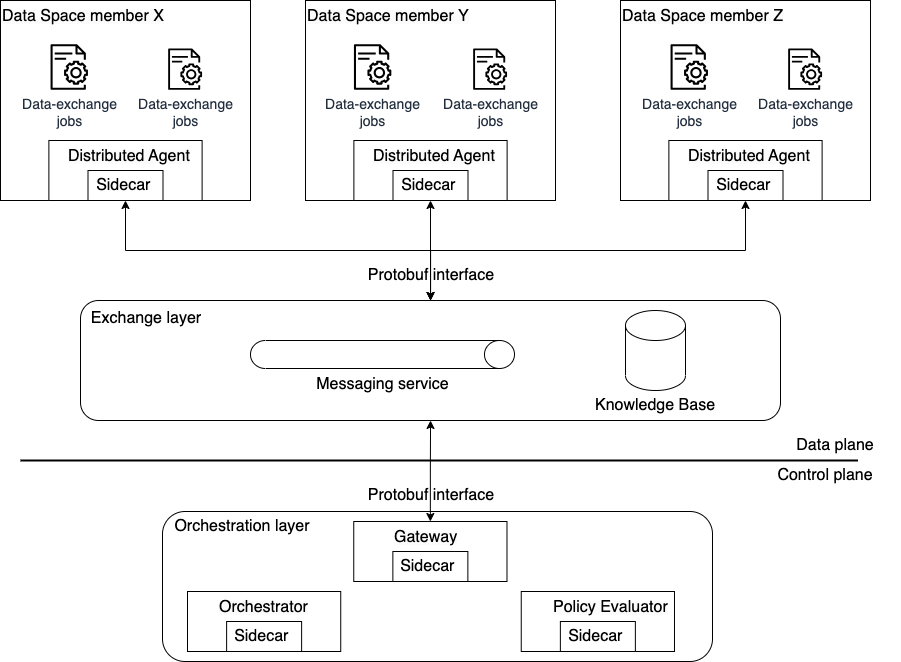

The diagram above was exported from draw.io. Its source (the exported page's mxGraphModel, read from the mxfile embedded in the PNG):
<mxGraphModel dx="1061" dy="774" grid="1" gridSize="10" guides="1" tooltips="1" connect="1" arrows="1" fold="1" page="1" pageScale="1" pageWidth="1169" pageHeight="827" math="0" shadow="0">
  <root>
    <mxCell id="0" />
    <mxCell id="1" parent="0" />
    <mxCell id="4sGJ2YAAaoAhloyrIJhy-109" value="" style="group" vertex="1" connectable="0" parent="1">
      <mxGeometry x="192" y="531" width="550" height="150" as="geometry" />
    </mxCell>
    <mxCell id="4sGJ2YAAaoAhloyrIJhy-12" value="" style="rounded=1;whiteSpace=wrap;html=1;" vertex="1" parent="4sGJ2YAAaoAhloyrIJhy-109">
      <mxGeometry width="550" height="150" as="geometry" />
    </mxCell>
    <mxCell id="4sGJ2YAAaoAhloyrIJhy-22" value="&lt;font style=&quot;font-size: 16px;&quot;&gt;Orchestration layer&lt;/font&gt;" style="text;html=1;strokeColor=none;fillColor=none;align=center;verticalAlign=middle;whiteSpace=wrap;rounded=0;" vertex="1" parent="4sGJ2YAAaoAhloyrIJhy-109">
      <mxGeometry width="160" height="30" as="geometry" />
    </mxCell>
    <mxCell id="4sGJ2YAAaoAhloyrIJhy-112" value="" style="rounded=0;whiteSpace=wrap;html=1;" vertex="1" parent="4sGJ2YAAaoAhloyrIJhy-109">
      <mxGeometry x="191.25" y="10" width="153.24" height="60" as="geometry" />
    </mxCell>
    <mxCell id="4sGJ2YAAaoAhloyrIJhy-113" value="&lt;font style=&quot;font-size: 16px;&quot;&gt;Sidecar&amp;nbsp;&lt;/font&gt;" style="rounded=0;whiteSpace=wrap;html=1;" vertex="1" parent="4sGJ2YAAaoAhloyrIJhy-109">
      <mxGeometry x="230.37" y="40" width="75" height="30" as="geometry" />
    </mxCell>
    <mxCell id="4sGJ2YAAaoAhloyrIJhy-114" value="&lt;span style=&quot;color: rgb(0, 0, 0); font-family: Helvetica; font-style: normal; font-variant-ligatures: normal; font-variant-caps: normal; font-weight: 400; letter-spacing: normal; orphans: 2; text-align: center; text-indent: 0px; text-transform: none; widows: 2; word-spacing: 0px; -webkit-text-stroke-width: 0px; background-color: rgb(251, 251, 251); text-decoration-thickness: initial; text-decoration-style: initial; text-decoration-color: initial; float: none; display: inline !important;&quot;&gt;&lt;font style=&quot;font-size: 16px;&quot;&gt;Gateway&lt;/font&gt;&lt;/span&gt;" style="text;whiteSpace=wrap;html=1;" vertex="1" parent="4sGJ2YAAaoAhloyrIJhy-109">
      <mxGeometry x="230.37" y="10" width="128.38" height="40" as="geometry" />
    </mxCell>
    <mxCell id="4sGJ2YAAaoAhloyrIJhy-119" value="" style="rounded=0;whiteSpace=wrap;html=1;" vertex="1" parent="4sGJ2YAAaoAhloyrIJhy-109">
      <mxGeometry x="358.75" y="80" width="153.24" height="60" as="geometry" />
    </mxCell>
    <mxCell id="4sGJ2YAAaoAhloyrIJhy-120" value="&lt;font style=&quot;font-size: 16px;&quot;&gt;Sidecar&amp;nbsp;&lt;/font&gt;" style="rounded=0;whiteSpace=wrap;html=1;" vertex="1" parent="4sGJ2YAAaoAhloyrIJhy-109">
      <mxGeometry x="397.87" y="110" width="75" height="30" as="geometry" />
    </mxCell>
    <mxCell id="4sGJ2YAAaoAhloyrIJhy-121" value="&lt;span style=&quot;color: rgb(0, 0, 0); font-family: Helvetica; font-style: normal; font-variant-ligatures: normal; font-variant-caps: normal; font-weight: 400; letter-spacing: normal; orphans: 2; text-align: center; text-indent: 0px; text-transform: none; widows: 2; word-spacing: 0px; -webkit-text-stroke-width: 0px; background-color: rgb(251, 251, 251); text-decoration-thickness: initial; text-decoration-style: initial; text-decoration-color: initial; float: none; display: inline !important;&quot;&gt;&lt;font style=&quot;font-size: 16px;&quot;&gt;Policy Evaluator&lt;/font&gt;&lt;/span&gt;" style="text;whiteSpace=wrap;html=1;" vertex="1" parent="4sGJ2YAAaoAhloyrIJhy-109">
      <mxGeometry x="388.75" y="80" width="128.38" height="40" as="geometry" />
    </mxCell>
    <mxCell id="4sGJ2YAAaoAhloyrIJhy-115" value="" style="rounded=0;whiteSpace=wrap;html=1;" vertex="1" parent="4sGJ2YAAaoAhloyrIJhy-109">
      <mxGeometry x="25" y="80" width="153.24" height="60" as="geometry" />
    </mxCell>
    <mxCell id="4sGJ2YAAaoAhloyrIJhy-116" value="&lt;font style=&quot;font-size: 16px;&quot;&gt;Sidecar&amp;nbsp;&lt;/font&gt;" style="rounded=0;whiteSpace=wrap;html=1;" vertex="1" parent="4sGJ2YAAaoAhloyrIJhy-109">
      <mxGeometry x="64.12" y="110" width="75" height="30" as="geometry" />
    </mxCell>
    <mxCell id="4sGJ2YAAaoAhloyrIJhy-117" value="&lt;span style=&quot;color: rgb(0, 0, 0); font-family: Helvetica; font-style: normal; font-variant-ligatures: normal; font-variant-caps: normal; font-weight: 400; letter-spacing: normal; orphans: 2; text-align: center; text-indent: 0px; text-transform: none; widows: 2; word-spacing: 0px; -webkit-text-stroke-width: 0px; background-color: rgb(251, 251, 251); text-decoration-thickness: initial; text-decoration-style: initial; text-decoration-color: initial; float: none; display: inline !important;&quot;&gt;&lt;font style=&quot;font-size: 16px;&quot;&gt;Orchestrator&lt;/font&gt;&lt;/span&gt;" style="text;whiteSpace=wrap;html=1;" vertex="1" parent="4sGJ2YAAaoAhloyrIJhy-109">
      <mxGeometry x="55" y="80" width="128.38" height="40" as="geometry" />
    </mxCell>
    <mxCell id="4sGJ2YAAaoAhloyrIJhy-103" value="" style="group" vertex="1" connectable="0" parent="1">
      <mxGeometry x="110" y="320" width="700" height="120" as="geometry" />
    </mxCell>
    <mxCell id="4sGJ2YAAaoAhloyrIJhy-10" value="" style="rounded=1;whiteSpace=wrap;html=1;" vertex="1" parent="4sGJ2YAAaoAhloyrIJhy-103">
      <mxGeometry width="700" height="120" as="geometry" />
    </mxCell>
    <mxCell id="4sGJ2YAAaoAhloyrIJhy-11" value="&lt;font style=&quot;font-size: 16px;&quot;&gt;Exchange layer&lt;/font&gt;" style="text;html=1;strokeColor=none;fillColor=none;align=center;verticalAlign=middle;whiteSpace=wrap;rounded=0;" vertex="1" parent="4sGJ2YAAaoAhloyrIJhy-103">
      <mxGeometry x="1" y="3" width="130" height="30" as="geometry" />
    </mxCell>
    <mxCell id="4sGJ2YAAaoAhloyrIJhy-101" value="" style="group" vertex="1" connectable="0" parent="4sGJ2YAAaoAhloyrIJhy-103">
      <mxGeometry x="510" y="10" width="130" height="110" as="geometry" />
    </mxCell>
    <mxCell id="4sGJ2YAAaoAhloyrIJhy-13" value="" style="shape=cylinder3;whiteSpace=wrap;html=1;boundedLbl=1;backgroundOutline=1;size=15;" vertex="1" parent="4sGJ2YAAaoAhloyrIJhy-101">
      <mxGeometry x="35" width="60" height="80" as="geometry" />
    </mxCell>
    <mxCell id="4sGJ2YAAaoAhloyrIJhy-21" value="&lt;font style=&quot;font-size: 16px;&quot;&gt;Knowledge Base&lt;/font&gt;" style="text;html=1;strokeColor=none;fillColor=none;align=center;verticalAlign=middle;whiteSpace=wrap;rounded=0;" vertex="1" parent="4sGJ2YAAaoAhloyrIJhy-101">
      <mxGeometry y="80" width="130" height="30" as="geometry" />
    </mxCell>
    <mxCell id="4sGJ2YAAaoAhloyrIJhy-102" value="" style="group" vertex="1" connectable="0" parent="4sGJ2YAAaoAhloyrIJhy-103">
      <mxGeometry x="170" y="40" width="264" height="59" as="geometry" />
    </mxCell>
    <mxCell id="4sGJ2YAAaoAhloyrIJhy-62" value="" style="shape=cylinder3;whiteSpace=wrap;html=1;boundedLbl=1;backgroundOutline=1;size=15;rotation=90;" vertex="1" parent="4sGJ2YAAaoAhloyrIJhy-102">
      <mxGeometry x="118" y="-118" width="28" height="264" as="geometry" />
    </mxCell>
    <mxCell id="4sGJ2YAAaoAhloyrIJhy-63" value="&lt;font style=&quot;font-size: 16px;&quot;&gt;Messaging service&lt;/font&gt;" style="text;html=1;align=center;verticalAlign=middle;resizable=0;points=[];autosize=1;strokeColor=none;fillColor=none;" vertex="1" parent="4sGJ2YAAaoAhloyrIJhy-102">
      <mxGeometry x="52" y="29" width="160" height="30" as="geometry" />
    </mxCell>
    <mxCell id="4sGJ2YAAaoAhloyrIJhy-28" style="edgeStyle=orthogonalEdgeStyle;rounded=0;orthogonalLoop=1;jettySize=auto;html=1;startArrow=classic;startFill=1;" edge="1" parent="1" source="4sGJ2YAAaoAhloyrIJhy-112" target="4sGJ2YAAaoAhloyrIJhy-10">
      <mxGeometry relative="1" as="geometry" />
    </mxCell>
    <mxCell id="4sGJ2YAAaoAhloyrIJhy-14" value="" style="group" vertex="1" connectable="0" parent="1">
      <mxGeometry x="30" y="20" width="250" height="200" as="geometry" />
    </mxCell>
    <mxCell id="4sGJ2YAAaoAhloyrIJhy-25" value="" style="rounded=0;whiteSpace=wrap;html=1;" vertex="1" parent="4sGJ2YAAaoAhloyrIJhy-14">
      <mxGeometry width="250" height="200" as="geometry" />
    </mxCell>
    <mxCell id="4sGJ2YAAaoAhloyrIJhy-3" value="" style="rounded=0;whiteSpace=wrap;html=1;" vertex="1" parent="4sGJ2YAAaoAhloyrIJhy-14">
      <mxGeometry x="48.38" y="140" width="153.24" height="60" as="geometry" />
    </mxCell>
    <mxCell id="4sGJ2YAAaoAhloyrIJhy-23" value="&lt;font style=&quot;font-size: 16px;&quot;&gt;Sidecar&amp;nbsp;&lt;/font&gt;" style="rounded=0;whiteSpace=wrap;html=1;" vertex="1" parent="4sGJ2YAAaoAhloyrIJhy-14">
      <mxGeometry x="87.5" y="170" width="75" height="30" as="geometry" />
    </mxCell>
    <mxCell id="4sGJ2YAAaoAhloyrIJhy-32" value="&lt;font style=&quot;font-size: 14px;&quot;&gt;Data-exchange&lt;br&gt;jobs&lt;/font&gt;" style="sketch=0;outlineConnect=0;fontColor=#232F3E;gradientColor=none;fillColor=#000000;strokeColor=none;dashed=0;verticalLabelPosition=bottom;verticalAlign=top;align=center;html=1;fontSize=12;fontStyle=0;aspect=fixed;pointerEvents=1;shape=mxgraph.aws4.iot_device_jobs_resource;strokeWidth=1;" vertex="1" parent="4sGJ2YAAaoAhloyrIJhy-14">
      <mxGeometry x="167.62" y="47.92" width="34" height="41.44" as="geometry" />
    </mxCell>
    <mxCell id="4sGJ2YAAaoAhloyrIJhy-33" value="&lt;span style=&quot;color: rgb(0, 0, 0); font-family: Helvetica; font-style: normal; font-variant-ligatures: normal; font-variant-caps: normal; font-weight: 400; letter-spacing: normal; orphans: 2; text-align: center; text-indent: 0px; text-transform: none; widows: 2; word-spacing: 0px; -webkit-text-stroke-width: 0px; background-color: rgb(251, 251, 251); text-decoration-thickness: initial; text-decoration-style: initial; text-decoration-color: initial; float: none; display: inline !important;&quot;&gt;&lt;font style=&quot;font-size: 16px;&quot;&gt;Data Space member X&lt;/font&gt;&lt;/span&gt;" style="text;whiteSpace=wrap;html=1;" vertex="1" parent="4sGJ2YAAaoAhloyrIJhy-14">
      <mxGeometry width="180" height="40" as="geometry" />
    </mxCell>
    <mxCell id="4sGJ2YAAaoAhloyrIJhy-34" value="&lt;font style=&quot;font-size: 14px;&quot;&gt;Data-exchange&lt;br&gt;jobs&lt;/font&gt;" style="sketch=0;outlineConnect=0;fontColor=#232F3E;gradientColor=none;fillColor=#000000;strokeColor=none;dashed=0;verticalLabelPosition=bottom;verticalAlign=top;align=center;html=1;fontSize=12;fontStyle=0;aspect=fixed;pointerEvents=1;shape=mxgraph.aws4.iot_device_jobs_resource;strokeWidth=1;" vertex="1" parent="4sGJ2YAAaoAhloyrIJhy-14">
      <mxGeometry x="50" y="43.650000000000006" width="37.5" height="45.71" as="geometry" />
    </mxCell>
    <mxCell id="4sGJ2YAAaoAhloyrIJhy-35" value="&lt;span style=&quot;color: rgb(0, 0, 0); font-family: Helvetica; font-style: normal; font-variant-ligatures: normal; font-variant-caps: normal; font-weight: 400; letter-spacing: normal; orphans: 2; text-align: center; text-indent: 0px; text-transform: none; widows: 2; word-spacing: 0px; -webkit-text-stroke-width: 0px; background-color: rgb(251, 251, 251); text-decoration-thickness: initial; text-decoration-style: initial; text-decoration-color: initial; float: none; display: inline !important;&quot;&gt;&lt;font style=&quot;font-size: 16px;&quot;&gt;Distributed Agent&lt;/font&gt;&lt;/span&gt;" style="text;whiteSpace=wrap;html=1;" vertex="1" parent="4sGJ2YAAaoAhloyrIJhy-14">
      <mxGeometry x="65.62" y="140" width="128.38" height="40" as="geometry" />
    </mxCell>
    <mxCell id="4sGJ2YAAaoAhloyrIJhy-24" style="edgeStyle=orthogonalEdgeStyle;rounded=0;orthogonalLoop=1;jettySize=auto;html=1;startArrow=classic;startFill=1;" edge="1" parent="1" source="4sGJ2YAAaoAhloyrIJhy-23" target="4sGJ2YAAaoAhloyrIJhy-10">
      <mxGeometry relative="1" as="geometry" />
    </mxCell>
    <mxCell id="4sGJ2YAAaoAhloyrIJhy-29" value="" style="endArrow=none;html=1;rounded=0;strokeWidth=2;entryX=0.75;entryY=0;entryDx=0;entryDy=0;" edge="1" parent="1" target="4sGJ2YAAaoAhloyrIJhy-30">
      <mxGeometry width="50" height="50" relative="1" as="geometry">
        <mxPoint x="50" y="480" as="sourcePoint" />
        <mxPoint x="960" y="480" as="targetPoint" />
      </mxGeometry>
    </mxCell>
    <mxCell id="4sGJ2YAAaoAhloyrIJhy-30" value="&lt;font style=&quot;font-size: 16px;&quot;&gt;Control plane&lt;/font&gt;" style="text;html=1;strokeColor=none;fillColor=none;align=center;verticalAlign=middle;whiteSpace=wrap;rounded=0;" vertex="1" parent="1">
      <mxGeometry x="790" y="480" width="130" height="30" as="geometry" />
    </mxCell>
    <mxCell id="4sGJ2YAAaoAhloyrIJhy-31" value="&lt;font style=&quot;font-size: 16px;&quot;&gt;Data plane&lt;/font&gt;" style="text;html=1;strokeColor=none;fillColor=none;align=center;verticalAlign=middle;whiteSpace=wrap;rounded=0;" vertex="1" parent="1">
      <mxGeometry x="800" y="450" width="130" height="30" as="geometry" />
    </mxCell>
    <mxCell id="4sGJ2YAAaoAhloyrIJhy-84" value="" style="group" vertex="1" connectable="0" parent="1">
      <mxGeometry x="335" y="20" width="250" height="200" as="geometry" />
    </mxCell>
    <mxCell id="4sGJ2YAAaoAhloyrIJhy-85" value="" style="rounded=0;whiteSpace=wrap;html=1;" vertex="1" parent="4sGJ2YAAaoAhloyrIJhy-84">
      <mxGeometry width="250" height="200" as="geometry" />
    </mxCell>
    <mxCell id="4sGJ2YAAaoAhloyrIJhy-86" value="" style="rounded=0;whiteSpace=wrap;html=1;" vertex="1" parent="4sGJ2YAAaoAhloyrIJhy-84">
      <mxGeometry x="48.38" y="140" width="153.24" height="60" as="geometry" />
    </mxCell>
    <mxCell id="4sGJ2YAAaoAhloyrIJhy-87" value="&lt;font style=&quot;font-size: 16px;&quot;&gt;Sidecar&amp;nbsp;&lt;/font&gt;" style="rounded=0;whiteSpace=wrap;html=1;" vertex="1" parent="4sGJ2YAAaoAhloyrIJhy-84">
      <mxGeometry x="87.5" y="170" width="75" height="30" as="geometry" />
    </mxCell>
    <mxCell id="4sGJ2YAAaoAhloyrIJhy-88" value="&lt;font style=&quot;font-size: 14px;&quot;&gt;Data-exchange&lt;br&gt;jobs&lt;/font&gt;" style="sketch=0;outlineConnect=0;fontColor=#232F3E;gradientColor=none;fillColor=#000000;strokeColor=none;dashed=0;verticalLabelPosition=bottom;verticalAlign=top;align=center;html=1;fontSize=12;fontStyle=0;aspect=fixed;pointerEvents=1;shape=mxgraph.aws4.iot_device_jobs_resource;strokeWidth=1;" vertex="1" parent="4sGJ2YAAaoAhloyrIJhy-84">
      <mxGeometry x="167.62" y="47.92" width="34" height="41.44" as="geometry" />
    </mxCell>
    <mxCell id="4sGJ2YAAaoAhloyrIJhy-89" value="&lt;span style=&quot;color: rgb(0, 0, 0); font-family: Helvetica; font-style: normal; font-variant-ligatures: normal; font-variant-caps: normal; font-weight: 400; letter-spacing: normal; orphans: 2; text-align: center; text-indent: 0px; text-transform: none; widows: 2; word-spacing: 0px; -webkit-text-stroke-width: 0px; background-color: rgb(251, 251, 251); text-decoration-thickness: initial; text-decoration-style: initial; text-decoration-color: initial; float: none; display: inline !important;&quot;&gt;&lt;font style=&quot;font-size: 16px;&quot;&gt;Data Space member Y&lt;/font&gt;&lt;/span&gt;" style="text;whiteSpace=wrap;html=1;" vertex="1" parent="4sGJ2YAAaoAhloyrIJhy-84">
      <mxGeometry width="180" height="40" as="geometry" />
    </mxCell>
    <mxCell id="4sGJ2YAAaoAhloyrIJhy-90" value="&lt;font style=&quot;font-size: 14px;&quot;&gt;Data-exchange&lt;br&gt;jobs&lt;/font&gt;" style="sketch=0;outlineConnect=0;fontColor=#232F3E;gradientColor=none;fillColor=#000000;strokeColor=none;dashed=0;verticalLabelPosition=bottom;verticalAlign=top;align=center;html=1;fontSize=12;fontStyle=0;aspect=fixed;pointerEvents=1;shape=mxgraph.aws4.iot_device_jobs_resource;strokeWidth=1;" vertex="1" parent="4sGJ2YAAaoAhloyrIJhy-84">
      <mxGeometry x="48.38" y="43.650000000000006" width="37.5" height="45.71" as="geometry" />
    </mxCell>
    <mxCell id="4sGJ2YAAaoAhloyrIJhy-91" value="&lt;span style=&quot;color: rgb(0, 0, 0); font-family: Helvetica; font-style: normal; font-variant-ligatures: normal; font-variant-caps: normal; font-weight: 400; letter-spacing: normal; orphans: 2; text-align: center; text-indent: 0px; text-transform: none; widows: 2; word-spacing: 0px; -webkit-text-stroke-width: 0px; background-color: rgb(251, 251, 251); text-decoration-thickness: initial; text-decoration-style: initial; text-decoration-color: initial; float: none; display: inline !important;&quot;&gt;&lt;font style=&quot;font-size: 16px;&quot;&gt;Distributed Agent&lt;/font&gt;&lt;/span&gt;" style="text;whiteSpace=wrap;html=1;" vertex="1" parent="4sGJ2YAAaoAhloyrIJhy-84">
      <mxGeometry x="65.62" y="140" width="128.38" height="40" as="geometry" />
    </mxCell>
    <mxCell id="4sGJ2YAAaoAhloyrIJhy-93" value="" style="group" vertex="1" connectable="0" parent="1">
      <mxGeometry x="650" y="20" width="250" height="200" as="geometry" />
    </mxCell>
    <mxCell id="4sGJ2YAAaoAhloyrIJhy-94" value="" style="rounded=0;whiteSpace=wrap;html=1;" vertex="1" parent="4sGJ2YAAaoAhloyrIJhy-93">
      <mxGeometry width="250" height="200" as="geometry" />
    </mxCell>
    <mxCell id="4sGJ2YAAaoAhloyrIJhy-95" value="" style="rounded=0;whiteSpace=wrap;html=1;" vertex="1" parent="4sGJ2YAAaoAhloyrIJhy-93">
      <mxGeometry x="48.38" y="140" width="153.24" height="60" as="geometry" />
    </mxCell>
    <mxCell id="4sGJ2YAAaoAhloyrIJhy-96" value="&lt;font style=&quot;font-size: 16px;&quot;&gt;Sidecar&amp;nbsp;&lt;/font&gt;" style="rounded=0;whiteSpace=wrap;html=1;" vertex="1" parent="4sGJ2YAAaoAhloyrIJhy-93">
      <mxGeometry x="87.5" y="170" width="75" height="30" as="geometry" />
    </mxCell>
    <mxCell id="4sGJ2YAAaoAhloyrIJhy-97" value="&lt;font style=&quot;font-size: 14px;&quot;&gt;Data-exchange&lt;br&gt;jobs&lt;/font&gt;" style="sketch=0;outlineConnect=0;fontColor=#232F3E;gradientColor=none;fillColor=#000000;strokeColor=none;dashed=0;verticalLabelPosition=bottom;verticalAlign=top;align=center;html=1;fontSize=12;fontStyle=0;aspect=fixed;pointerEvents=1;shape=mxgraph.aws4.iot_device_jobs_resource;strokeWidth=1;" vertex="1" parent="4sGJ2YAAaoAhloyrIJhy-93">
      <mxGeometry x="167.62" y="47.92" width="34" height="41.44" as="geometry" />
    </mxCell>
    <mxCell id="4sGJ2YAAaoAhloyrIJhy-98" value="&lt;span style=&quot;color: rgb(0, 0, 0); font-family: Helvetica; font-style: normal; font-variant-ligatures: normal; font-variant-caps: normal; font-weight: 400; letter-spacing: normal; orphans: 2; text-align: center; text-indent: 0px; text-transform: none; widows: 2; word-spacing: 0px; -webkit-text-stroke-width: 0px; background-color: rgb(251, 251, 251); text-decoration-thickness: initial; text-decoration-style: initial; text-decoration-color: initial; float: none; display: inline !important;&quot;&gt;&lt;font style=&quot;font-size: 16px;&quot;&gt;Data Space member Z&lt;/font&gt;&lt;/span&gt;" style="text;whiteSpace=wrap;html=1;" vertex="1" parent="4sGJ2YAAaoAhloyrIJhy-93">
      <mxGeometry width="180" height="40" as="geometry" />
    </mxCell>
    <mxCell id="4sGJ2YAAaoAhloyrIJhy-99" value="&lt;font style=&quot;font-size: 14px;&quot;&gt;Data-exchange&lt;br&gt;jobs&lt;/font&gt;" style="sketch=0;outlineConnect=0;fontColor=#232F3E;gradientColor=none;fillColor=#000000;strokeColor=none;dashed=0;verticalLabelPosition=bottom;verticalAlign=top;align=center;html=1;fontSize=12;fontStyle=0;aspect=fixed;pointerEvents=1;shape=mxgraph.aws4.iot_device_jobs_resource;strokeWidth=1;" vertex="1" parent="4sGJ2YAAaoAhloyrIJhy-93">
      <mxGeometry x="50" y="43.650000000000006" width="37.5" height="45.71" as="geometry" />
    </mxCell>
    <mxCell id="4sGJ2YAAaoAhloyrIJhy-100" value="&lt;span style=&quot;color: rgb(0, 0, 0); font-family: Helvetica; font-style: normal; font-variant-ligatures: normal; font-variant-caps: normal; font-weight: 400; letter-spacing: normal; orphans: 2; text-align: center; text-indent: 0px; text-transform: none; widows: 2; word-spacing: 0px; -webkit-text-stroke-width: 0px; background-color: rgb(251, 251, 251); text-decoration-thickness: initial; text-decoration-style: initial; text-decoration-color: initial; float: none; display: inline !important;&quot;&gt;&lt;font style=&quot;font-size: 16px;&quot;&gt;Distributed Agent&lt;/font&gt;&lt;/span&gt;" style="text;whiteSpace=wrap;html=1;" vertex="1" parent="4sGJ2YAAaoAhloyrIJhy-93">
      <mxGeometry x="65.62" y="140" width="128.38" height="40" as="geometry" />
    </mxCell>
    <mxCell id="4sGJ2YAAaoAhloyrIJhy-104" style="edgeStyle=orthogonalEdgeStyle;rounded=0;orthogonalLoop=1;jettySize=auto;html=1;startArrow=classic;startFill=1;" edge="1" parent="1" source="4sGJ2YAAaoAhloyrIJhy-87" target="4sGJ2YAAaoAhloyrIJhy-10">
      <mxGeometry relative="1" as="geometry" />
    </mxCell>
    <mxCell id="4sGJ2YAAaoAhloyrIJhy-105" style="edgeStyle=orthogonalEdgeStyle;rounded=0;orthogonalLoop=1;jettySize=auto;html=1;startArrow=classic;startFill=1;" edge="1" parent="1" source="4sGJ2YAAaoAhloyrIJhy-94" target="4sGJ2YAAaoAhloyrIJhy-10">
      <mxGeometry relative="1" as="geometry" />
    </mxCell>
    <mxCell id="4sGJ2YAAaoAhloyrIJhy-106" value="&lt;font style=&quot;font-size: 16px;&quot;&gt;Protobuf interface&lt;/font&gt;" style="text;html=1;strokeColor=none;fillColor=none;align=center;verticalAlign=middle;whiteSpace=wrap;rounded=0;" vertex="1" parent="1">
      <mxGeometry x="396" y="280" width="130" height="30" as="geometry" />
    </mxCell>
    <mxCell id="4sGJ2YAAaoAhloyrIJhy-108" value="&lt;font style=&quot;font-size: 16px;&quot;&gt;Protobuf interface&lt;/font&gt;" style="text;html=1;strokeColor=none;fillColor=none;align=center;verticalAlign=middle;whiteSpace=wrap;rounded=0;" vertex="1" parent="1">
      <mxGeometry x="396" y="500" width="130" height="30" as="geometry" />
    </mxCell>
  </root>
</mxGraphModel>